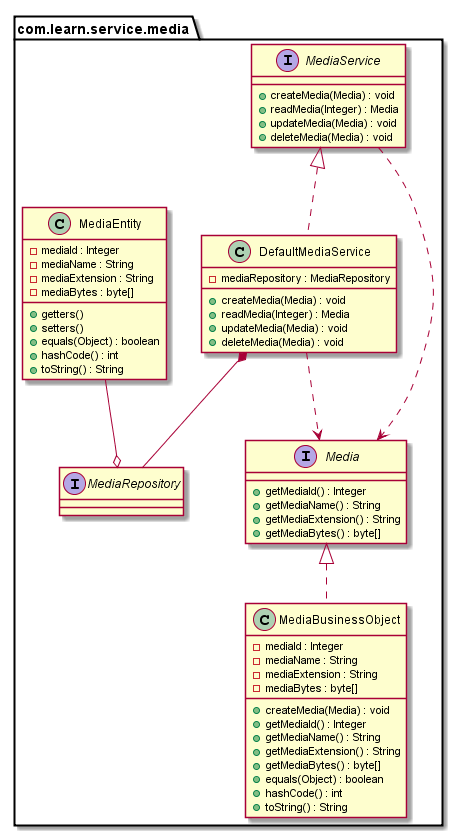

The diagram above was rendered by PlantUML. Its source (embedded in the PNG):
@startuml

package com.learn.service.media {
    interface Media {
        + getMediaId() : Integer
        + getMediaName() : String
        + getMediaExtension() : String
        + getMediaBytes() : byte[]
    }

    interface MediaService {
        + createMedia(Media) : void
        + readMedia(Integer) : Media
        + updateMedia(Media) : void
        + deleteMedia(Media) : void
    }
    MediaService <|.. DefaultMediaService
    MediaService ..> Media
    DefaultMediaService ..> Media

    class DefaultMediaService {
        - mediaRepository : MediaRepository
        + createMedia(Media) : void
        + readMedia(Integer) : Media
        + updateMedia(Media) : void
        + deleteMedia(Media) : void
    }
    DefaultMediaService *-- MediaRepository

    interface MediaRepository

    class MediaEntity {
        - mediaId : Integer
        - mediaName : String
        - mediaExtension : String
        - mediaBytes : byte[]
        + getters()
        + setters()
        + equals(Object) : boolean
        + hashCode() : int
        + toString() : String
    }
    MediaEntity --o MediaRepository

    class MediaBusinessObject {
        - mediaId : Integer
        - mediaName : String
        - mediaExtension : String
        - mediaBytes : byte[]
        + createMedia(Media) : void
        + getMediaId() : Integer
        + getMediaName() : String
        + getMediaExtension() : String
        + getMediaBytes() : byte[]
        + equals(Object) : boolean
        + hashCode() : int
        + toString() : String
    }
    Media <|.. MediaBusinessObject
}

@enduml